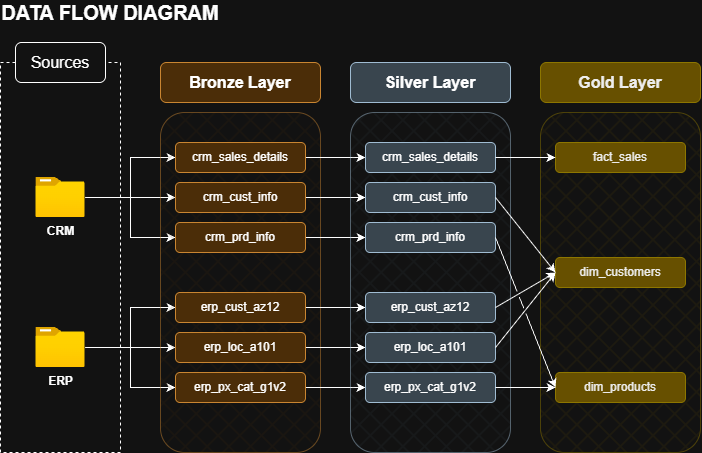

The diagram above was exported from draw.io. Its source (the exported page's mxGraphModel, read from the mxfile embedded in the PNG):
<mxGraphModel dx="1030" dy="570" grid="1" gridSize="10" guides="1" tooltips="1" connect="1" arrows="1" fold="1" page="1" pageScale="1" pageWidth="850" pageHeight="1100" math="0" shadow="0">
  <root>
    <mxCell id="0" />
    <mxCell id="1" parent="0" />
    <mxCell id="-noi1pRhAmchBFnzRKdK-1" parent="1" style="text;html=1;whiteSpace=wrap;strokeColor=none;fillColor=none;align=center;verticalAlign=middle;rounded=0;" value="&lt;font style=&quot;font-size: 20px;&quot;&gt;&lt;b&gt;DATA FLOW DIAGRAM&lt;/b&gt;&lt;/font&gt;" vertex="1">
      <mxGeometry height="20" width="220" x="40" y="60" as="geometry" />
    </mxCell>
    <mxCell id="-noi1pRhAmchBFnzRKdK-2" parent="1" style="rounded=0;whiteSpace=wrap;html=1;fillColor=none;dashed=1;" value="" vertex="1">
      <mxGeometry height="390" width="120" x="40" y="120" as="geometry" />
    </mxCell>
    <mxCell id="-noi1pRhAmchBFnzRKdK-4" parent="1" style="rounded=1;whiteSpace=wrap;html=1;roundedPerimeter=1;" value="&lt;font style=&quot;font-size: 16px;&quot;&gt;Sources&lt;/font&gt;" vertex="1">
      <mxGeometry height="40" width="90" x="55" y="100" as="geometry" />
    </mxCell>
    <mxCell id="-noi1pRhAmchBFnzRKdK-15" edge="1" parent="1" source="-noi1pRhAmchBFnzRKdK-5" style="edgeStyle=orthogonalEdgeStyle;rounded=0;orthogonalLoop=1;jettySize=auto;html=1;entryX=0;entryY=0.5;entryDx=0;entryDy=0;" target="-noi1pRhAmchBFnzRKdK-12">
      <mxGeometry relative="1" x="-0.0397" as="geometry" />
    </mxCell>
    <mxCell id="-noi1pRhAmchBFnzRKdK-17" edge="1" parent="1" source="-noi1pRhAmchBFnzRKdK-5" style="edgeStyle=orthogonalEdgeStyle;rounded=0;orthogonalLoop=1;jettySize=auto;html=1;entryX=0;entryY=0.5;entryDx=0;entryDy=0;" target="-noi1pRhAmchBFnzRKdK-11">
      <mxGeometry relative="1" as="geometry" />
    </mxCell>
    <mxCell id="-noi1pRhAmchBFnzRKdK-18" edge="1" parent="1" source="-noi1pRhAmchBFnzRKdK-5" style="edgeStyle=orthogonalEdgeStyle;rounded=0;orthogonalLoop=1;jettySize=auto;html=1;entryX=0;entryY=0.5;entryDx=0;entryDy=0;" target="-noi1pRhAmchBFnzRKdK-10">
      <mxGeometry relative="1" as="geometry" />
    </mxCell>
    <mxCell id="-noi1pRhAmchBFnzRKdK-5" parent="1" style="image;aspect=fixed;html=1;align=center;fontSize=12;image=img/lib/azure2/general/Folder_Blank.svg;points=[[0.5,0.083,0],[0.5,1,0],[0.003,0.5,0],[0.998,0.554,0],[0.99,0.114,0],[0.987,0.996,0],[0.013,0.996,0],[0.013,0.004,0]];" value="&lt;b&gt;CRM&lt;/b&gt;" vertex="1">
      <mxGeometry height="40" width="49.29" x="75.35" y="235" as="geometry" />
    </mxCell>
    <mxCell id="-noi1pRhAmchBFnzRKdK-22" edge="1" parent="1" source="-noi1pRhAmchBFnzRKdK-6" style="edgeStyle=orthogonalEdgeStyle;rounded=0;orthogonalLoop=1;jettySize=auto;html=1;entryX=0;entryY=0.5;entryDx=0;entryDy=0;" target="-noi1pRhAmchBFnzRKdK-19">
      <mxGeometry relative="1" as="geometry" />
    </mxCell>
    <mxCell id="-noi1pRhAmchBFnzRKdK-23" edge="1" parent="1" source="-noi1pRhAmchBFnzRKdK-6" style="edgeStyle=orthogonalEdgeStyle;rounded=0;orthogonalLoop=1;jettySize=auto;html=1;entryX=0;entryY=0.5;entryDx=0;entryDy=0;" target="-noi1pRhAmchBFnzRKdK-20">
      <mxGeometry relative="1" as="geometry" />
    </mxCell>
    <mxCell id="-noi1pRhAmchBFnzRKdK-24" edge="1" parent="1" source="-noi1pRhAmchBFnzRKdK-6" style="edgeStyle=orthogonalEdgeStyle;rounded=0;orthogonalLoop=1;jettySize=auto;html=1;entryX=0;entryY=0.5;entryDx=0;entryDy=0;" target="-noi1pRhAmchBFnzRKdK-21">
      <mxGeometry relative="1" as="geometry" />
    </mxCell>
    <mxCell id="-noi1pRhAmchBFnzRKdK-6" parent="1" style="image;aspect=fixed;html=1;align=center;fontSize=12;image=img/lib/azure2/general/Folder_Blank.svg;points=[[0.5,0.083,0],[0.5,1,0],[0.003,0.5,0],[0.998,0.554,0],[0.99,0.114,0],[0.987,0.996,0],[0.013,0.996,0],[0.013,0.004,0]];" value="&lt;b&gt;ERP&lt;/b&gt;" vertex="1">
      <mxGeometry height="40" width="49.29" x="75.35" y="385" as="geometry" />
    </mxCell>
    <mxCell id="-noi1pRhAmchBFnzRKdK-7" parent="1" style="rounded=1;whiteSpace=wrap;html=1;fillStyle=cross-hatch;fillColor=#fad7ac;strokeColor=#b46504;roundedPerimeter=1;strokeWidth=0.5;" value="" vertex="1">
      <mxGeometry height="340" width="160" x="200" y="170" as="geometry" />
    </mxCell>
    <mxCell id="-noi1pRhAmchBFnzRKdK-8" parent="1" style="rounded=1;whiteSpace=wrap;html=1;roundedPerimeter=1;fillColor=#fad7ac;strokeColor=#b46504;" value="&lt;font style=&quot;font-size: 16px;&quot;&gt;&lt;b&gt;Bronze Layer&lt;/b&gt;&lt;/font&gt;" vertex="1">
      <mxGeometry height="40" width="160" x="200" y="120" as="geometry" />
    </mxCell>
    <mxCell id="Q4Q463QRq4zZopR_RFGD-9" edge="1" parent="1" source="-noi1pRhAmchBFnzRKdK-10" style="edgeStyle=orthogonalEdgeStyle;rounded=0;orthogonalLoop=1;jettySize=auto;html=1;entryX=0;entryY=0.5;entryDx=0;entryDy=0;" target="Q4Q463QRq4zZopR_RFGD-3">
      <mxGeometry relative="1" as="geometry" />
    </mxCell>
    <mxCell id="-noi1pRhAmchBFnzRKdK-10" parent="1" style="rounded=1;whiteSpace=wrap;html=1;roundedPerimeter=1;fillColor=#fad7ac;strokeColor=#b46504;" value="&lt;font&gt;crm_sales_details&lt;/font&gt;" vertex="1">
      <mxGeometry height="30" width="130" x="215" y="200" as="geometry" />
    </mxCell>
    <mxCell id="Q4Q463QRq4zZopR_RFGD-10" edge="1" parent="1" source="-noi1pRhAmchBFnzRKdK-11" style="edgeStyle=orthogonalEdgeStyle;rounded=0;orthogonalLoop=1;jettySize=auto;html=1;" target="Q4Q463QRq4zZopR_RFGD-4">
      <mxGeometry relative="1" as="geometry" />
    </mxCell>
    <mxCell id="-noi1pRhAmchBFnzRKdK-11" parent="1" style="rounded=1;whiteSpace=wrap;html=1;roundedPerimeter=1;fillColor=#fad7ac;strokeColor=#b46504;" value="&lt;font&gt;crm_cust_info&lt;/font&gt;" vertex="1">
      <mxGeometry height="30" width="130" x="215" y="240" as="geometry" />
    </mxCell>
    <mxCell id="Q4Q463QRq4zZopR_RFGD-11" edge="1" parent="1" source="-noi1pRhAmchBFnzRKdK-12" style="edgeStyle=orthogonalEdgeStyle;rounded=0;orthogonalLoop=1;jettySize=auto;html=1;entryX=0;entryY=0.5;entryDx=0;entryDy=0;" target="Q4Q463QRq4zZopR_RFGD-5">
      <mxGeometry relative="1" as="geometry" />
    </mxCell>
    <mxCell id="-noi1pRhAmchBFnzRKdK-12" parent="1" style="rounded=1;whiteSpace=wrap;html=1;roundedPerimeter=1;fillColor=#fad7ac;strokeColor=#b46504;" value="&lt;font&gt;crm_prd_info&lt;/font&gt;" vertex="1">
      <mxGeometry height="30" width="130" x="215" y="280" as="geometry" />
    </mxCell>
    <mxCell id="Q4Q463QRq4zZopR_RFGD-12" edge="1" parent="1" source="-noi1pRhAmchBFnzRKdK-19" style="edgeStyle=orthogonalEdgeStyle;rounded=0;orthogonalLoop=1;jettySize=auto;html=1;entryX=0;entryY=0.5;entryDx=0;entryDy=0;" target="Q4Q463QRq4zZopR_RFGD-6">
      <mxGeometry relative="1" as="geometry" />
    </mxCell>
    <mxCell id="-noi1pRhAmchBFnzRKdK-19" parent="1" style="rounded=1;whiteSpace=wrap;html=1;roundedPerimeter=1;fillColor=#fad7ac;strokeColor=#b46504;" value="&lt;font&gt;erp_cust_az12&lt;/font&gt;" vertex="1">
      <mxGeometry height="30" width="130" x="215" y="350" as="geometry" />
    </mxCell>
    <mxCell id="Q4Q463QRq4zZopR_RFGD-13" edge="1" parent="1" source="-noi1pRhAmchBFnzRKdK-20" style="edgeStyle=orthogonalEdgeStyle;rounded=0;orthogonalLoop=1;jettySize=auto;html=1;entryX=0;entryY=0.5;entryDx=0;entryDy=0;" target="Q4Q463QRq4zZopR_RFGD-7">
      <mxGeometry relative="1" as="geometry" />
    </mxCell>
    <mxCell id="-noi1pRhAmchBFnzRKdK-20" parent="1" style="rounded=1;whiteSpace=wrap;html=1;roundedPerimeter=1;fillColor=#fad7ac;strokeColor=#b46504;" value="&lt;font&gt;erp_loc_a101&lt;/font&gt;" vertex="1">
      <mxGeometry height="30" width="130" x="215" y="390" as="geometry" />
    </mxCell>
    <mxCell id="Q4Q463QRq4zZopR_RFGD-14" edge="1" parent="1" source="-noi1pRhAmchBFnzRKdK-21" style="edgeStyle=orthogonalEdgeStyle;rounded=0;orthogonalLoop=1;jettySize=auto;html=1;" target="Q4Q463QRq4zZopR_RFGD-8">
      <mxGeometry relative="1" as="geometry" />
    </mxCell>
    <mxCell id="-noi1pRhAmchBFnzRKdK-21" parent="1" style="rounded=1;whiteSpace=wrap;html=1;roundedPerimeter=1;fillColor=#fad7ac;strokeColor=#b46504;" value="&lt;font&gt;erp_px_cat_g1v2&lt;/font&gt;" vertex="1">
      <mxGeometry height="30" width="130" x="215" y="430" as="geometry" />
    </mxCell>
    <mxCell id="Q4Q463QRq4zZopR_RFGD-1" parent="1" style="rounded=1;whiteSpace=wrap;html=1;fillStyle=cross-hatch;fillColor=#bac8d3;strokeColor=#23445d;roundedPerimeter=1;strokeWidth=0.5;" value="" vertex="1">
      <mxGeometry height="340" width="160" x="390" y="170" as="geometry" />
    </mxCell>
    <mxCell id="Q4Q463QRq4zZopR_RFGD-2" parent="1" style="rounded=1;whiteSpace=wrap;html=1;roundedPerimeter=1;fillColor=#bac8d3;strokeColor=#23445d;" value="&lt;font style=&quot;font-size: 16px;&quot;&gt;&lt;b&gt;Silver Layer&lt;/b&gt;&lt;/font&gt;" vertex="1">
      <mxGeometry height="40" width="160" x="390" y="120" as="geometry" />
    </mxCell>
    <mxCell id="Q4Q463QRq4zZopR_RFGD-3" parent="1" style="rounded=1;whiteSpace=wrap;html=1;roundedPerimeter=1;fillColor=#bac8d3;strokeColor=#23445d;" value="&lt;font&gt;crm_sales_details&lt;/font&gt;" vertex="1">
      <mxGeometry height="30" width="130" x="405" y="200" as="geometry" />
    </mxCell>
    <mxCell id="Q4Q463QRq4zZopR_RFGD-4" parent="1" style="rounded=1;whiteSpace=wrap;html=1;roundedPerimeter=1;fillColor=#bac8d3;strokeColor=#23445d;" value="&lt;font&gt;crm_cust_info&lt;/font&gt;" vertex="1">
      <mxGeometry height="30" width="130" x="405" y="240" as="geometry" />
    </mxCell>
    <mxCell id="Q4Q463QRq4zZopR_RFGD-5" parent="1" style="rounded=1;whiteSpace=wrap;html=1;roundedPerimeter=1;fillColor=#bac8d3;strokeColor=#23445d;" value="&lt;font&gt;crm_prd_info&lt;/font&gt;" vertex="1">
      <mxGeometry height="30" width="130" x="405" y="280" as="geometry" />
    </mxCell>
    <mxCell id="Q4Q463QRq4zZopR_RFGD-6" parent="1" style="rounded=1;whiteSpace=wrap;html=1;roundedPerimeter=1;fillColor=#bac8d3;strokeColor=#23445d;" value="&lt;font&gt;erp_cust_az12&lt;/font&gt;" vertex="1">
      <mxGeometry height="30" width="130" x="405" y="350" as="geometry" />
    </mxCell>
    <mxCell id="Q4Q463QRq4zZopR_RFGD-7" parent="1" style="rounded=1;whiteSpace=wrap;html=1;roundedPerimeter=1;fillColor=#bac8d3;strokeColor=#23445d;" value="&lt;font&gt;erp_loc_a101&lt;/font&gt;" vertex="1">
      <mxGeometry height="30" width="130" x="405" y="390" as="geometry" />
    </mxCell>
    <mxCell id="Q4Q463QRq4zZopR_RFGD-8" parent="1" style="rounded=1;whiteSpace=wrap;html=1;roundedPerimeter=1;fillColor=#bac8d3;strokeColor=#23445d;" value="&lt;font&gt;erp_px_cat_g1v2&lt;/font&gt;" vertex="1">
      <mxGeometry height="30" width="130" x="405" y="430" as="geometry" />
    </mxCell>
    <mxCell id="k0bX02kZFXQso4-OhXq9-1" parent="1" style="rounded=1;whiteSpace=wrap;html=1;fillStyle=cross-hatch;fillColor=#e3c800;strokeColor=#B09500;roundedPerimeter=1;strokeWidth=0.5;fontColor=#000000;" value="" vertex="1">
      <mxGeometry height="340" width="160" x="580" y="170" as="geometry" />
    </mxCell>
    <mxCell id="k0bX02kZFXQso4-OhXq9-2" parent="1" style="rounded=1;whiteSpace=wrap;html=1;roundedPerimeter=1;fillColor=#e3c800;strokeColor=#B09500;fontColor=#000000;" value="&lt;font style=&quot;font-size: 16px;&quot;&gt;&lt;b&gt;Gold Layer&lt;/b&gt;&lt;/font&gt;" vertex="1">
      <mxGeometry height="40" width="160" x="580" y="120" as="geometry" />
    </mxCell>
    <mxCell id="k0bX02kZFXQso4-OhXq9-3" parent="1" style="rounded=1;whiteSpace=wrap;html=1;roundedPerimeter=1;fillColor=#e3c800;strokeColor=#B09500;fontColor=#000000;" value="&lt;font&gt;fact_sales&lt;/font&gt;" vertex="1">
      <mxGeometry height="30" width="130" x="595" y="200" as="geometry" />
    </mxCell>
    <mxCell id="k0bX02kZFXQso4-OhXq9-4" parent="1" style="rounded=1;whiteSpace=wrap;html=1;roundedPerimeter=1;fillColor=#e3c800;strokeColor=#B09500;fontColor=#000000;" value="&lt;font&gt;dim_customers&lt;/font&gt;" vertex="1">
      <mxGeometry height="30" width="130" x="595" y="315" as="geometry" />
    </mxCell>
    <mxCell id="k0bX02kZFXQso4-OhXq9-5" parent="1" style="rounded=1;whiteSpace=wrap;html=1;roundedPerimeter=1;fillColor=#e3c800;strokeColor=#B09500;fontColor=#000000;" value="&lt;font&gt;dim_products&lt;/font&gt;" vertex="1">
      <mxGeometry height="30" width="130" x="595" y="430" as="geometry" />
    </mxCell>
    <mxCell id="k0bX02kZFXQso4-OhXq9-9" edge="1" parent="1" source="Q4Q463QRq4zZopR_RFGD-3" style="endArrow=classic;html=1;rounded=0;exitX=1;exitY=0.5;exitDx=0;exitDy=0;entryX=0;entryY=0.5;entryDx=0;entryDy=0;" target="k0bX02kZFXQso4-OhXq9-3" value="">
      <mxGeometry height="50" relative="1" width="50" as="geometry">
        <mxPoint x="550" y="110" as="sourcePoint" />
        <mxPoint x="600" y="60" as="targetPoint" />
      </mxGeometry>
    </mxCell>
    <mxCell id="k0bX02kZFXQso4-OhXq9-10" edge="1" parent="1" source="Q4Q463QRq4zZopR_RFGD-4" style="endArrow=classic;html=1;rounded=0;exitX=1;exitY=0.5;exitDx=0;exitDy=0;entryX=0;entryY=0.5;entryDx=0;entryDy=0;jumpStyle=gap;" target="k0bX02kZFXQso4-OhXq9-4" value="">
      <mxGeometry height="50" relative="1" width="50" as="geometry">
        <mxPoint x="560" y="210" as="sourcePoint" />
        <mxPoint x="620" y="210" as="targetPoint" />
      </mxGeometry>
    </mxCell>
    <mxCell id="k0bX02kZFXQso4-OhXq9-11" edge="1" parent="1" source="Q4Q463QRq4zZopR_RFGD-6" style="endArrow=classic;html=1;rounded=0;entryX=0;entryY=0.5;entryDx=0;entryDy=0;exitX=1;exitY=0.5;exitDx=0;exitDy=0;jumpStyle=gap;" target="k0bX02kZFXQso4-OhXq9-4" value="">
      <mxGeometry height="50" relative="1" width="50" as="geometry">
        <mxPoint x="535" y="292.5" as="sourcePoint" />
        <mxPoint x="595" y="367.5" as="targetPoint" />
      </mxGeometry>
    </mxCell>
    <mxCell id="k0bX02kZFXQso4-OhXq9-12" edge="1" parent="1" source="Q4Q463QRq4zZopR_RFGD-7" style="endArrow=classic;html=1;rounded=0;entryX=0;entryY=0.5;entryDx=0;entryDy=0;exitX=1;exitY=0.5;exitDx=0;exitDy=0;jumpStyle=gap;" target="k0bX02kZFXQso4-OhXq9-4" value="">
      <mxGeometry height="50" relative="1" width="50" as="geometry">
        <mxPoint x="535" y="405" as="sourcePoint" />
        <mxPoint x="595" y="370" as="targetPoint" />
      </mxGeometry>
    </mxCell>
    <mxCell id="k0bX02kZFXQso4-OhXq9-13" edge="1" parent="1" source="Q4Q463QRq4zZopR_RFGD-5" style="endArrow=classic;html=1;rounded=0;entryX=0;entryY=0.5;entryDx=0;entryDy=0;exitX=1;exitY=0.5;exitDx=0;exitDy=0;jumpStyle=gap;" target="k0bX02kZFXQso4-OhXq9-5" value="">
      <mxGeometry height="50" relative="1" width="50" as="geometry">
        <mxPoint x="570" y="465" as="sourcePoint" />
        <mxPoint x="630" y="390" as="targetPoint" />
      </mxGeometry>
    </mxCell>
    <mxCell id="k0bX02kZFXQso4-OhXq9-14" edge="1" parent="1" source="Q4Q463QRq4zZopR_RFGD-8" style="endArrow=classic;html=1;rounded=0;entryX=0;entryY=0.5;entryDx=0;entryDy=0;exitX=1;exitY=0.5;exitDx=0;exitDy=0;jumpStyle=gap;" target="k0bX02kZFXQso4-OhXq9-5" value="">
      <mxGeometry height="50" relative="1" width="50" as="geometry">
        <mxPoint x="570" y="490" as="sourcePoint" />
        <mxPoint x="630" y="640" as="targetPoint" />
      </mxGeometry>
    </mxCell>
  </root>
</mxGraphModel>